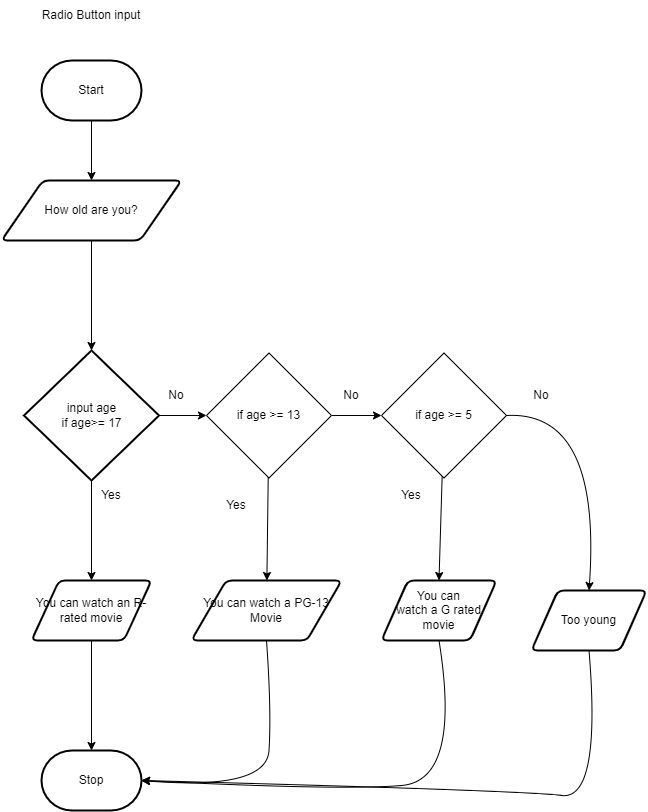

The diagram above was exported from draw.io. Its source (the exported page's mxGraphModel, read from the mxfile embedded in the PNG):
<mxGraphModel dx="612" dy="514" grid="1" gridSize="10" guides="1" tooltips="1" connect="1" arrows="1" fold="1" page="1" pageScale="1" pageWidth="850" pageHeight="1100" math="0" shadow="0">
  <root>
    <mxCell id="0" />
    <mxCell id="1" parent="0" />
    <mxCell id="2" value="Start" style="strokeWidth=2;html=1;shape=mxgraph.flowchart.terminator;whiteSpace=wrap;" parent="1" vertex="1">
      <mxGeometry x="260" y="260" width="100" height="60" as="geometry" />
    </mxCell>
    <mxCell id="10" style="edgeStyle=none;html=1;exitX=0.5;exitY=1;exitDx=0;exitDy=0;exitPerimeter=0;" parent="1" source="2" target="8" edge="1">
      <mxGeometry relative="1" as="geometry">
        <mxPoint x="310" y="440" as="sourcePoint" />
      </mxGeometry>
    </mxCell>
    <mxCell id="44" style="edgeStyle=none;html=1;" edge="1" parent="1" source="6" target="19">
      <mxGeometry relative="1" as="geometry" />
    </mxCell>
    <mxCell id="62" style="edgeStyle=none;html=1;exitX=1;exitY=0.5;exitDx=0;exitDy=0;exitPerimeter=0;entryX=0;entryY=0.5;entryDx=0;entryDy=0;" edge="1" parent="1" source="6" target="58">
      <mxGeometry relative="1" as="geometry" />
    </mxCell>
    <mxCell id="6" value="input age&lt;br&gt;if age&amp;gt;= 17" style="strokeWidth=2;html=1;shape=mxgraph.flowchart.decision;whiteSpace=wrap;" parent="1" vertex="1">
      <mxGeometry x="242.5" y="550" width="135" height="130" as="geometry" />
    </mxCell>
    <mxCell id="9" style="edgeStyle=none;html=1;" parent="1" source="8" target="6" edge="1">
      <mxGeometry relative="1" as="geometry" />
    </mxCell>
    <mxCell id="8" value="How old are you?" style="shape=parallelogram;html=1;strokeWidth=2;perimeter=parallelogramPerimeter;whiteSpace=wrap;rounded=1;arcSize=12;size=0.23;" parent="1" vertex="1">
      <mxGeometry x="220" y="380" width="180" height="60" as="geometry" />
    </mxCell>
    <mxCell id="12" value="Radio Button input" style="text;html=1;strokeColor=none;fillColor=none;align=center;verticalAlign=middle;whiteSpace=wrap;rounded=0;" parent="1" vertex="1">
      <mxGeometry x="255" y="200" width="110" height="30" as="geometry" />
    </mxCell>
    <mxCell id="15" value="Stop" style="strokeWidth=2;html=1;shape=mxgraph.flowchart.terminator;whiteSpace=wrap;" parent="1" vertex="1">
      <mxGeometry x="260" y="950" width="100" height="60" as="geometry" />
    </mxCell>
    <mxCell id="45" style="edgeStyle=none;html=1;" edge="1" parent="1" source="19" target="15">
      <mxGeometry relative="1" as="geometry" />
    </mxCell>
    <mxCell id="19" value="You can watch an R-rated movie" style="shape=parallelogram;html=1;strokeWidth=2;perimeter=parallelogramPerimeter;whiteSpace=wrap;rounded=1;arcSize=12;size=0.23;" parent="1" vertex="1">
      <mxGeometry x="250" y="780" width="120" height="60" as="geometry" />
    </mxCell>
    <mxCell id="26" value="You can watch a PG-13 Movie" style="shape=parallelogram;html=1;strokeWidth=2;perimeter=parallelogramPerimeter;whiteSpace=wrap;rounded=1;arcSize=12;size=0.23;" parent="1" vertex="1">
      <mxGeometry x="410" y="780" width="150" height="60" as="geometry" />
    </mxCell>
    <mxCell id="32" value="You can &lt;br&gt;watch a G rated movie" style="shape=parallelogram;html=1;strokeWidth=2;perimeter=parallelogramPerimeter;whiteSpace=wrap;rounded=1;arcSize=12;size=0.23;" parent="1" vertex="1">
      <mxGeometry x="600" y="780" width="115" height="60" as="geometry" />
    </mxCell>
    <mxCell id="46" value="Yes" style="text;html=1;strokeColor=none;fillColor=none;align=center;verticalAlign=middle;whiteSpace=wrap;rounded=0;" vertex="1" parent="1">
      <mxGeometry x="300" y="680" width="60" height="30" as="geometry" />
    </mxCell>
    <mxCell id="59" style="edgeStyle=none;html=1;" edge="1" parent="1" source="58" target="26">
      <mxGeometry relative="1" as="geometry" />
    </mxCell>
    <mxCell id="61" style="edgeStyle=none;html=1;exitX=1;exitY=0.5;exitDx=0;exitDy=0;entryX=0;entryY=0.5;entryDx=0;entryDy=0;" edge="1" parent="1" source="58" target="60">
      <mxGeometry relative="1" as="geometry" />
    </mxCell>
    <mxCell id="58" value="if age &amp;gt;= 13" style="rhombus;whiteSpace=wrap;html=1;" vertex="1" parent="1">
      <mxGeometry x="425" y="552.5" width="125" height="125" as="geometry" />
    </mxCell>
    <mxCell id="63" style="edgeStyle=none;html=1;entryX=0.5;entryY=0;entryDx=0;entryDy=0;" edge="1" parent="1" source="60" target="32">
      <mxGeometry relative="1" as="geometry" />
    </mxCell>
    <mxCell id="60" value="if age &amp;gt;= 5" style="rhombus;whiteSpace=wrap;html=1;" vertex="1" parent="1">
      <mxGeometry x="600" y="552.5" width="125" height="125" as="geometry" />
    </mxCell>
    <mxCell id="65" value="Too young" style="shape=parallelogram;html=1;strokeWidth=2;perimeter=parallelogramPerimeter;whiteSpace=wrap;rounded=1;arcSize=12;size=0.23;" vertex="1" parent="1">
      <mxGeometry x="750" y="790" width="115" height="60" as="geometry" />
    </mxCell>
    <mxCell id="66" value="" style="curved=1;endArrow=classic;html=1;exitX=1;exitY=0.5;exitDx=0;exitDy=0;entryX=0.5;entryY=0;entryDx=0;entryDy=0;" edge="1" parent="1" source="60" target="65">
      <mxGeometry width="50" height="50" relative="1" as="geometry">
        <mxPoint x="740" y="630" as="sourcePoint" />
        <mxPoint x="790" y="570" as="targetPoint" />
        <Array as="points">
          <mxPoint x="820" y="610" />
        </Array>
      </mxGeometry>
    </mxCell>
    <mxCell id="67" value="" style="curved=1;endArrow=classic;html=1;exitX=0.5;exitY=1;exitDx=0;exitDy=0;entryX=1;entryY=0.5;entryDx=0;entryDy=0;entryPerimeter=0;" edge="1" parent="1" source="26" target="15">
      <mxGeometry width="50" height="50" relative="1" as="geometry">
        <mxPoint x="540" y="870" as="sourcePoint" />
        <mxPoint x="590" y="820" as="targetPoint" />
        <Array as="points">
          <mxPoint x="490" y="910" />
          <mxPoint x="485" y="990" />
        </Array>
      </mxGeometry>
    </mxCell>
    <mxCell id="68" value="" style="curved=1;endArrow=classic;html=1;exitX=0.5;exitY=1;exitDx=0;exitDy=0;" edge="1" parent="1" source="32">
      <mxGeometry width="50" height="50" relative="1" as="geometry">
        <mxPoint x="540" y="870" as="sourcePoint" />
        <mxPoint x="360" y="980" as="targetPoint" />
        <Array as="points">
          <mxPoint x="680" y="980" />
          <mxPoint x="560" y="990" />
        </Array>
      </mxGeometry>
    </mxCell>
    <mxCell id="69" value="" style="curved=1;endArrow=classic;html=1;exitX=0.5;exitY=1;exitDx=0;exitDy=0;entryX=1;entryY=0.5;entryDx=0;entryDy=0;entryPerimeter=0;" edge="1" parent="1" source="65" target="15">
      <mxGeometry width="50" height="50" relative="1" as="geometry">
        <mxPoint x="540" y="870" as="sourcePoint" />
        <mxPoint x="590" y="820" as="targetPoint" />
        <Array as="points">
          <mxPoint x="820" y="1000" />
          <mxPoint x="740" y="990" />
        </Array>
      </mxGeometry>
    </mxCell>
    <mxCell id="75" value="Yes" style="text;html=1;strokeColor=none;fillColor=none;align=center;verticalAlign=middle;whiteSpace=wrap;rounded=0;" vertex="1" parent="1">
      <mxGeometry x="425" y="690" width="60" height="30" as="geometry" />
    </mxCell>
    <mxCell id="76" value="Yes" style="text;html=1;strokeColor=none;fillColor=none;align=center;verticalAlign=middle;whiteSpace=wrap;rounded=0;" vertex="1" parent="1">
      <mxGeometry x="600" y="680" width="60" height="30" as="geometry" />
    </mxCell>
    <mxCell id="77" value="No" style="text;html=1;strokeColor=none;fillColor=none;align=center;verticalAlign=middle;whiteSpace=wrap;rounded=0;" vertex="1" parent="1">
      <mxGeometry x="540" y="580" width="60" height="30" as="geometry" />
    </mxCell>
    <mxCell id="78" value="No" style="text;html=1;strokeColor=none;fillColor=none;align=center;verticalAlign=middle;whiteSpace=wrap;rounded=0;" vertex="1" parent="1">
      <mxGeometry x="365" y="580" width="60" height="30" as="geometry" />
    </mxCell>
    <mxCell id="79" value="No" style="text;html=1;strokeColor=none;fillColor=none;align=center;verticalAlign=middle;whiteSpace=wrap;rounded=0;" vertex="1" parent="1">
      <mxGeometry x="730" y="580" width="60" height="30" as="geometry" />
    </mxCell>
  </root>
</mxGraphModel>